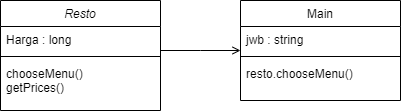

The diagram above was exported from draw.io. Its source (the exported page's mxGraphModel, read from the mxfile embedded in the PNG):
<mxGraphModel dx="1422" dy="786" grid="1" gridSize="10" guides="1" tooltips="1" connect="1" arrows="1" fold="1" page="1" pageScale="1" pageWidth="827" pageHeight="1169" math="0" shadow="0">
  <root>
    <mxCell id="WIyWlLk6GJQsqaUBKTNV-0" />
    <mxCell id="WIyWlLk6GJQsqaUBKTNV-1" parent="WIyWlLk6GJQsqaUBKTNV-0" />
    <mxCell id="zkfFHV4jXpPFQw0GAbJ--0" value="Resto" style="swimlane;fontStyle=2;align=center;verticalAlign=top;childLayout=stackLayout;horizontal=1;startSize=26;horizontalStack=0;resizeParent=1;resizeLast=0;collapsible=1;marginBottom=0;rounded=0;shadow=0;strokeWidth=1;" parent="WIyWlLk6GJQsqaUBKTNV-1" vertex="1">
      <mxGeometry x="220" y="120" width="160" height="110" as="geometry">
        <mxRectangle x="230" y="140" width="160" height="26" as="alternateBounds" />
      </mxGeometry>
    </mxCell>
    <mxCell id="zkfFHV4jXpPFQw0GAbJ--1" value="Harga : long" style="text;align=left;verticalAlign=top;spacingLeft=4;spacingRight=4;overflow=hidden;rotatable=0;points=[[0,0.5],[1,0.5]];portConstraint=eastwest;" parent="zkfFHV4jXpPFQw0GAbJ--0" vertex="1">
      <mxGeometry y="26" width="160" height="26" as="geometry" />
    </mxCell>
    <mxCell id="zkfFHV4jXpPFQw0GAbJ--4" value="" style="line;html=1;strokeWidth=1;align=left;verticalAlign=middle;spacingTop=-1;spacingLeft=3;spacingRight=3;rotatable=0;labelPosition=right;points=[];portConstraint=eastwest;" parent="zkfFHV4jXpPFQw0GAbJ--0" vertex="1">
      <mxGeometry y="52" width="160" height="8" as="geometry" />
    </mxCell>
    <mxCell id="zkfFHV4jXpPFQw0GAbJ--5" value="chooseMenu()&#10;getPrices()" style="text;align=left;verticalAlign=top;spacingLeft=4;spacingRight=4;overflow=hidden;rotatable=0;points=[[0,0.5],[1,0.5]];portConstraint=eastwest;" parent="zkfFHV4jXpPFQw0GAbJ--0" vertex="1">
      <mxGeometry y="60" width="160" height="30" as="geometry" />
    </mxCell>
    <mxCell id="zkfFHV4jXpPFQw0GAbJ--17" value="Main" style="swimlane;fontStyle=0;align=center;verticalAlign=top;childLayout=stackLayout;horizontal=1;startSize=26;horizontalStack=0;resizeParent=1;resizeLast=0;collapsible=1;marginBottom=0;rounded=0;shadow=0;strokeWidth=1;" parent="WIyWlLk6GJQsqaUBKTNV-1" vertex="1">
      <mxGeometry x="460" y="120" width="160" height="100" as="geometry">
        <mxRectangle x="550" y="140" width="160" height="26" as="alternateBounds" />
      </mxGeometry>
    </mxCell>
    <mxCell id="zkfFHV4jXpPFQw0GAbJ--18" value="jwb : string" style="text;align=left;verticalAlign=top;spacingLeft=4;spacingRight=4;overflow=hidden;rotatable=0;points=[[0,0.5],[1,0.5]];portConstraint=eastwest;" parent="zkfFHV4jXpPFQw0GAbJ--17" vertex="1">
      <mxGeometry y="26" width="160" height="26" as="geometry" />
    </mxCell>
    <mxCell id="zkfFHV4jXpPFQw0GAbJ--23" value="" style="line;html=1;strokeWidth=1;align=left;verticalAlign=middle;spacingTop=-1;spacingLeft=3;spacingRight=3;rotatable=0;labelPosition=right;points=[];portConstraint=eastwest;" parent="zkfFHV4jXpPFQw0GAbJ--17" vertex="1">
      <mxGeometry y="52" width="160" height="8" as="geometry" />
    </mxCell>
    <mxCell id="zkfFHV4jXpPFQw0GAbJ--24" value="resto.chooseMenu()" style="text;align=left;verticalAlign=top;spacingLeft=4;spacingRight=4;overflow=hidden;rotatable=0;points=[[0,0.5],[1,0.5]];portConstraint=eastwest;" parent="zkfFHV4jXpPFQw0GAbJ--17" vertex="1">
      <mxGeometry y="60" width="160" height="26" as="geometry" />
    </mxCell>
    <mxCell id="zkfFHV4jXpPFQw0GAbJ--26" value="" style="endArrow=open;shadow=0;strokeWidth=1;rounded=0;endFill=1;edgeStyle=elbowEdgeStyle;elbow=vertical;" parent="WIyWlLk6GJQsqaUBKTNV-1" source="zkfFHV4jXpPFQw0GAbJ--0" target="zkfFHV4jXpPFQw0GAbJ--17" edge="1">
      <mxGeometry x="0.5" y="41" relative="1" as="geometry">
        <mxPoint x="380" y="192" as="sourcePoint" />
        <mxPoint x="540" y="192" as="targetPoint" />
        <mxPoint x="-40" y="32" as="offset" />
      </mxGeometry>
    </mxCell>
  </root>
</mxGraphModel>